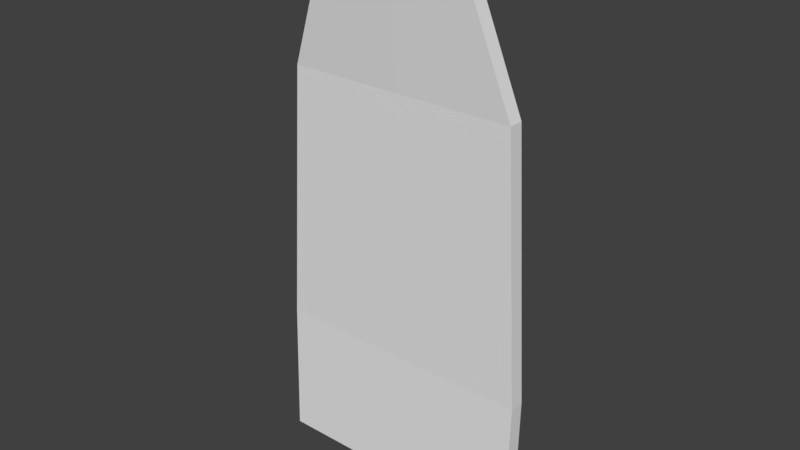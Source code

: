 # Source: surfboard.blend  (saved by Blender 2.79.0; exported with 4.5.12 LTS)
import bpy
from mathutils import Matrix  # noqa: F401  (used for matrix-valued properties, if any)

bpy.ops.wm.read_factory_settings(use_empty=True)
scene = bpy.context.scene
scene.name = 'Scene'

# ---- collections
col_collection_1 = bpy.data.collections.new('Collection 1'); scene.collection.children.link(col_collection_1)

# ---- materials (node trees are filled in below, after node groups)
mat_beach_objects = bpy.data.materials.new('beach_objects')
mat_beach_objects.alpha_threshold = 0.0
mat_beach_objects.use_transparent_shadow = False
mat_beach_objects.roughness = 0.5
mat_beach_objects.line_color = (0.0, 0.0, 0.0, 1.0)

# ---- material node trees

# ---- world
world_world = bpy.data.worlds.new('World'); scene.world = world_world
world_world.color = (0.05088, 0.05088, 0.05088)
world_world.use_sun_shadow = False
world_world.sun_shadow_jitter_overblur = 0.0
world_world.cycles.sampling_method = 'MANUAL'

# ---- meshes
me_surfboard = bpy.data.meshes.new('surfboard')
me_surfboard.from_pydata([(-0.7267, -0.05162, 0.9627), (-0.6391, -0.05162, 2.416), (-0.7267, 0.03105, 0.9627), (-0.6391, 0.03105, 2.416), (0.7267, -0.05162, 0.9627), (0.6391, -0.05162, 2.416), (0.7267, 0.03105, 0.9627), (0.6391, 0.03105, 2.416), (-0.3728, -0.1006, 3.155), (-0.3728, -0.01794, 3.155), (0.3728, -0.01794, 3.155), (0.3728, -0.1006, 3.155), (0.0, 0.06385, 0.9627), (0.0, 0.06385, 2.416), (0.0, -0.05162, 0.9627), (0.0, -0.05162, 2.416), (0.0, 0.0002284, 3.238), (0.0, -0.1152, 3.238), (-0.7267, 0.01024, 0.2092), (-0.7267, -0.07244, 0.2092), (0.0, 0.04304, 0.2092), (0.7267, -0.07244, 0.2092), (0.7267, 0.01024, 0.2092), (0.0, -0.07244, 0.2092)], [], [(0, 1, 3, 2), (12, 13, 7, 6), (6, 7, 5, 4), (14, 15, 1, 0), (4, 14, 23, 21), (13, 3, 9, 16), (16, 9, 8, 17), (5, 7, 10, 11), (3, 1, 8, 9), (15, 5, 11, 17), (1, 15, 17, 8), (10, 16, 17, 11), (7, 13, 16, 10), (6, 4, 21, 22), (4, 5, 15, 14), (2, 3, 13, 12), (20, 22, 21, 23), (18, 20, 23, 19), (2, 12, 20, 18), (14, 0, 19, 23), (0, 2, 18, 19), (12, 6, 22, 20)])
_uv = me_surfboard.uv_layers.new(name='UVMap')
_uv.uv.foreach_set('vector', [0.3285, 0.07853, 0.359, 0.07853, 0.359, 0.109, 0.3285, 0.109, 0.1984, 0.08967, 0.1984, 0.2418, 0.2917, 0.2418, 0.3044, 0.08967, 0.3285, 0.07853, 0.359, 0.07853, 0.359, 0.109, 0.3285, 0.109, 0.1984, 0.08967, 0.1984, 0.2418, 0.1051, 0.2418, 0.09226, 0.08967, 0.3044, 0.08967, 0.1984, 0.08967, 0.1984, 0.0108, 0.3044, 0.0108, 0.1984, 0.2418, 0.1051, 0.2418, 0.1439, 0.3191, 0.1984, 0.3278, 0.3285, 0.07853, 0.359, 0.07853, 0.359, 0.109, 0.3285, 0.109, 0.3285, 0.07853, 0.359, 0.07853, 0.359, 0.109, 0.3285, 0.109, 0.3285, 0.07853, 0.359, 0.07853, 0.359, 0.109, 0.3285, 0.109, 0.1984, 0.2418, 0.2917, 0.2418, 0.2528, 0.3191, 0.1984, 0.3278, 0.1051, 0.2418, 0.1984, 0.2418, 0.1984, 0.3278, 0.1439, 0.3191, 0.3285, 0.07853, 0.359, 0.07853, 0.359, 0.109, 0.3285, 0.109, 0.2917, 0.2418, 0.1984, 0.2418, 0.1984, 0.3278, 0.2528, 0.3191, 0.3285, 0.07853, 0.359, 0.07853, 0.359, 0.109, 0.3285, 0.109, 0.3044, 0.08967, 0.2917, 0.2418, 0.1984, 0.2418, 0.1984, 0.08967, 0.09226, 0.08967, 0.1051, 0.2418, 0.1984, 0.2418, 0.1984, 0.08967, 0.1984, 0.0108, 0.3044, 0.0108, 0.3044, 0.0108, 0.1984, 0.0108, 0.09226, 0.0108, 0.1984, 0.0108, 0.1984, 0.0108, 0.09226, 0.0108, 0.09226, 0.08967, 0.1984, 0.08967, 0.1984, 0.0108, 0.09226, 0.0108, 0.1984, 0.08967, 0.09226, 0.08967, 0.09226, 0.0108, 0.1984, 0.0108, 0.3285, 0.07853, 0.359, 0.07853, 0.359, 0.109, 0.3285, 0.109, 0.1984, 0.08967, 0.3044, 0.08967, 0.3044, 0.0108, 0.1984, 0.0108])
me_surfboard.materials.append(mat_beach_objects)
me_surfboard.use_remesh_preserve_volume = False
me_surfboard.use_remesh_preserve_attributes = False
me_surfboard.use_mirror_vertex_groups = False
me_surfboard.use_paint_bone_selection = False
me_surfboard.use_paint_mask = True
me_surfboard.update()

# ---- objects
ob_surfboard = bpy.data.objects.new('surfboard', me_surfboard)

# ---- transforms, parenting, visibility, modifiers, constraints
ob_surfboard.location = (0.0, 0.0, -0.504)
ob_surfboard.lineart.crease_threshold = 0.0

# ---- collection membership
col_collection_1.objects.link(ob_surfboard)

# ---- scene / render settings (as saved in the file)
scene.frame_start = 1; scene.frame_end = 250; scene.frame_set(1)
scene.render.engine = 'BLENDER_EEVEE_NEXT'
scene.render.resolution_percentage = 50
scene.render.dither_intensity = 0.0
scene.cycles.use_denoising = False
scene.cycles.samples = 128
scene.cycles.sampling_pattern = 'TABULATED_SOBOL'
scene.cycles.use_adaptive_sampling = False
scene.cycles.use_light_tree = False
scene.cycles.blur_glossy = 0.0
scene.cycles.sample_clamp_indirect = 0.0
scene.view_settings.view_transform = 'Standard'
bpy.context.view_layer.update()

# ---- added for rendering (the .blend has no active camera and no usable light): camera, sun
cam_auto = bpy.data.cameras.new('AutoCamera')
cam_auto.lens = 50.0
cam_auto.sensor_width = 36.0
cam_auto.clip_end = 1000.0
ob_auto_camera = bpy.data.objects.new('AutoCamera', cam_auto)
scene.collection.objects.link(ob_auto_camera)
ob_auto_camera.location = (3.11224, -3.76038, 3.70914)
ob_auto_camera.rotation_euler = (1.09748, -7.21219e-08, 0.694738)
scene.camera = ob_auto_camera
light_auto_sun = bpy.data.lights.new('AutoSun', 'SUN')
light_auto_sun.energy = 3.0
light_auto_sun.angle = 0.0523599
ob_auto_sun = bpy.data.objects.new('AutoSun', light_auto_sun)
scene.collection.objects.link(ob_auto_sun)
ob_auto_sun.rotation_euler = (0.872665, 0.174533, 0.523599)
bpy.context.view_layer.update()
